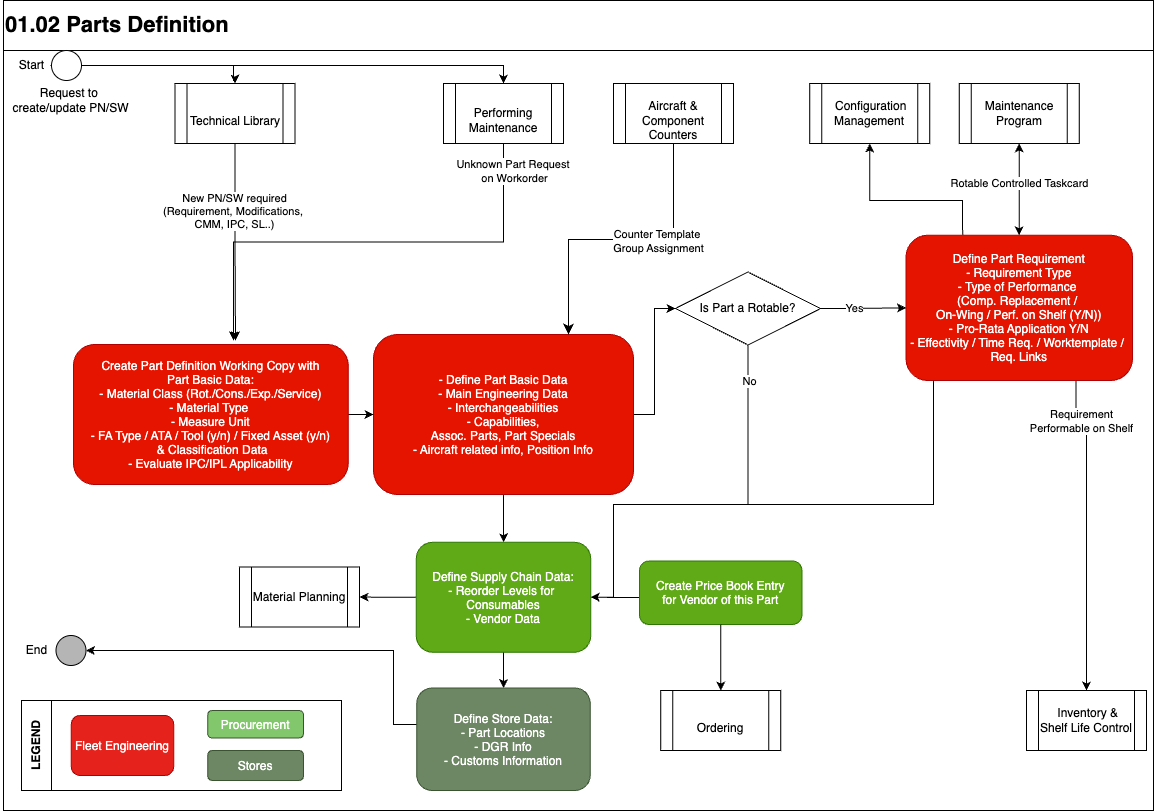

The diagram above was exported from draw.io. Its source (the exported page's mxGraphModel, read from the mxfile embedded in the PNG):
<mxGraphModel dx="2334" dy="1562" grid="1" gridSize="10" guides="1" tooltips="1" connect="1" arrows="1" fold="1" page="1" pageScale="1" pageWidth="1169" pageHeight="827" math="0" shadow="0">
  <root>
    <mxCell id="0" />
    <mxCell id="1" parent="0" />
    <mxCell id="yrH9R5_DrpzaF61eR3-v-1" value="&#10;&lt;span style=&quot;color: rgb(0, 0, 0); font-family: Helvetica; font-size: 11px; font-style: normal; font-variant-ligatures: normal; font-variant-caps: normal; font-weight: 400; letter-spacing: normal; orphans: 2; text-align: center; text-indent: 0px; text-transform: none; widows: 2; word-spacing: 0px; -webkit-text-stroke-width: 0px; white-space: nowrap; background-color: rgb(255, 255, 255); text-decoration-thickness: initial; text-decoration-style: initial; text-decoration-color: initial; display: inline !important; float: none;&quot;&gt;OPTIONAL&lt;/span&gt;&#10;&#10;" style="rounded=0;whiteSpace=wrap;html=1;movable=0;resizable=0;rotatable=0;deletable=0;editable=0;locked=1;connectable=0;" parent="1" vertex="1">
      <mxGeometry x="-1160" y="-777" width="1150" height="767" as="geometry" />
    </mxCell>
    <mxCell id="yrH9R5_DrpzaF61eR3-v-2" value="&lt;span style=&quot;font-size: 22px;&quot;&gt;01.02 Parts Definition&lt;/span&gt;" style="rounded=0;whiteSpace=wrap;html=1;align=left;fontStyle=1;movable=1;resizable=1;rotatable=1;deletable=1;editable=1;locked=0;connectable=1;" parent="1" vertex="1">
      <mxGeometry x="-1160" y="-820" width="1150" height="50" as="geometry" />
    </mxCell>
    <mxCell id="yrH9R5_DrpzaF61eR3-v-3" value="" style="rounded=0;whiteSpace=wrap;html=1;movable=0;resizable=0;rotatable=0;deletable=0;editable=0;locked=1;connectable=0;" parent="1" vertex="1">
      <mxGeometry x="-1142" y="-120" width="320" height="90" as="geometry" />
    </mxCell>
    <mxCell id="yrH9R5_DrpzaF61eR3-v-4" value="LEGEND" style="rounded=0;whiteSpace=wrap;html=1;horizontal=0;fontStyle=1;movable=0;resizable=0;rotatable=0;deletable=0;editable=0;locked=1;connectable=0;" parent="1" vertex="1">
      <mxGeometry x="-1142" y="-120" width="30" height="90" as="geometry" />
    </mxCell>
    <mxCell id="yrH9R5_DrpzaF61eR3-v-5" style="edgeStyle=orthogonalEdgeStyle;rounded=0;orthogonalLoop=1;jettySize=auto;html=1;entryX=0.5;entryY=0;entryDx=0;entryDy=0;" parent="1" source="yrH9R5_DrpzaF61eR3-v-7" target="yrH9R5_DrpzaF61eR3-v-37" edge="1">
      <mxGeometry relative="1" as="geometry" />
    </mxCell>
    <mxCell id="yrH9R5_DrpzaF61eR3-v-6" style="edgeStyle=orthogonalEdgeStyle;rounded=0;orthogonalLoop=1;jettySize=auto;html=1;entryX=0.5;entryY=1;entryDx=0;entryDy=0;exitX=0.25;exitY=0;exitDx=0;exitDy=0;" parent="1" source="yrH9R5_DrpzaF61eR3-v-45" target="yrH9R5_DrpzaF61eR3-v-52" edge="1">
      <mxGeometry relative="1" as="geometry">
        <Array as="points">
          <mxPoint x="-201" y="-620" />
          <mxPoint x="-294" y="-620" />
        </Array>
      </mxGeometry>
    </mxCell>
    <mxCell id="hfoblcmv0z1o6S7khPI3-36" style="edgeStyle=orthogonalEdgeStyle;rounded=0;orthogonalLoop=1;jettySize=auto;html=1;entryX=0;entryY=0.5;entryDx=0;entryDy=0;" parent="1" source="yrH9R5_DrpzaF61eR3-v-7" target="yrH9R5_DrpzaF61eR3-v-59" edge="1">
      <mxGeometry relative="1" as="geometry" />
    </mxCell>
    <mxCell id="yrH9R5_DrpzaF61eR3-v-7" value="&#10;- Define Part Basic Data&#10;- Main Engineering Data&#10;- Interchangeabilities&#10;- Capabilities,&#10;Assoc. Parts, Part Specials&#10;- Aircraft related info, Position Info&#10;" style="rounded=1;fillColor=#e51400;fontColor=#ffffff;strokeColor=#B20000;" parent="1" vertex="1">
      <mxGeometry x="-790" y="-486" width="260" height="160" as="geometry" />
    </mxCell>
    <mxCell id="yrH9R5_DrpzaF61eR3-v-13" style="edgeStyle=orthogonalEdgeStyle;rounded=0;orthogonalLoop=1;jettySize=auto;html=1;" parent="1" source="yrH9R5_DrpzaF61eR3-v-14" edge="1">
      <mxGeometry relative="1" as="geometry">
        <mxPoint x="-928" y="-480" as="targetPoint" />
      </mxGeometry>
    </mxCell>
    <mxCell id="hfoblcmv0z1o6S7khPI3-27" value="New PN/SW required&lt;div&gt;(Requirement, Modifications,&amp;nbsp;&lt;/div&gt;&lt;div&gt;CMM, IPC, SL..)&lt;/div&gt;" style="edgeLabel;html=1;align=center;verticalAlign=middle;resizable=0;points=[];" parent="yrH9R5_DrpzaF61eR3-v-13" vertex="1" connectable="0">
      <mxGeometry x="-0.2873" y="-1" relative="1" as="geometry">
        <mxPoint y="-3" as="offset" />
      </mxGeometry>
    </mxCell>
    <mxCell id="yrH9R5_DrpzaF61eR3-v-14" value="&lt;br&gt;Technical Library" style="shape=process;whiteSpace=wrap;html=1;backgroundOutline=1;" parent="1" vertex="1">
      <mxGeometry x="-988.5" y="-737" width="120" height="60" as="geometry" />
    </mxCell>
    <mxCell id="yrH9R5_DrpzaF61eR3-v-15" style="edgeStyle=orthogonalEdgeStyle;rounded=0;orthogonalLoop=1;jettySize=auto;html=1;entryX=0.5;entryY=0;entryDx=0;entryDy=0;" parent="1" source="yrH9R5_DrpzaF61eR3-v-17" target="yrH9R5_DrpzaF61eR3-v-14" edge="1">
      <mxGeometry relative="1" as="geometry">
        <Array as="points">
          <mxPoint x="-930" y="-755" />
          <mxPoint x="-930" y="-740" />
          <mxPoint x="-928" y="-740" />
        </Array>
      </mxGeometry>
    </mxCell>
    <mxCell id="yrH9R5_DrpzaF61eR3-v-16" style="edgeStyle=orthogonalEdgeStyle;rounded=0;orthogonalLoop=1;jettySize=auto;html=1;entryX=0.5;entryY=0;entryDx=0;entryDy=0;exitX=1;exitY=0.5;exitDx=0;exitDy=0;" parent="1" source="yrH9R5_DrpzaF61eR3-v-17" target="yrH9R5_DrpzaF61eR3-v-26" edge="1">
      <mxGeometry relative="1" as="geometry">
        <Array as="points">
          <mxPoint x="-1113" y="-755" />
          <mxPoint x="-728" y="-755" />
        </Array>
      </mxGeometry>
    </mxCell>
    <mxCell id="yrH9R5_DrpzaF61eR3-v-17" value="" style="ellipse;whiteSpace=wrap;html=1;aspect=fixed;" parent="1" vertex="1">
      <mxGeometry x="-1112" y="-770" width="30" height="30" as="geometry" />
    </mxCell>
    <mxCell id="yrH9R5_DrpzaF61eR3-v-18" value="Request to&amp;nbsp;&lt;div&gt;create/update PN/SW&lt;/div&gt;" style="text;html=1;align=center;verticalAlign=middle;resizable=0;points=[];autosize=1;strokeColor=none;fillColor=none;" parent="1" vertex="1">
      <mxGeometry x="-1163" y="-740" width="140" height="40" as="geometry" />
    </mxCell>
    <mxCell id="yrH9R5_DrpzaF61eR3-v-19" value="" style="ellipse;whiteSpace=wrap;html=1;rounded=1;strokeWidth=1;fillColor=#b5b5b5;" parent="1" vertex="1">
      <mxGeometry x="-1107.5" y="-185" width="30" height="30" as="geometry" />
    </mxCell>
    <mxCell id="yrH9R5_DrpzaF61eR3-v-20" value="End" style="text;html=1;align=center;verticalAlign=middle;resizable=0;points=[];autosize=1;strokeColor=none;fillColor=none;" parent="1" vertex="1">
      <mxGeometry x="-1147.5" y="-185" width="40" height="30" as="geometry" />
    </mxCell>
    <mxCell id="yrH9R5_DrpzaF61eR3-v-25" style="edgeStyle=orthogonalEdgeStyle;rounded=0;orthogonalLoop=1;jettySize=auto;html=1;exitX=0.5;exitY=1;exitDx=0;exitDy=0;" parent="1" source="yrH9R5_DrpzaF61eR3-v-26" edge="1">
      <mxGeometry relative="1" as="geometry">
        <Array as="points" />
        <mxPoint x="-930" y="-480" as="targetPoint" />
      </mxGeometry>
    </mxCell>
    <mxCell id="hfoblcmv0z1o6S7khPI3-32" value="Unknown Part Request&amp;nbsp;&lt;div&gt;on Workorder&lt;/div&gt;" style="edgeLabel;html=1;align=center;verticalAlign=middle;resizable=0;points=[];" parent="yrH9R5_DrpzaF61eR3-v-25" vertex="1" connectable="0">
      <mxGeometry x="0.8202" y="1" relative="1" as="geometry">
        <mxPoint x="279" y="-128" as="offset" />
      </mxGeometry>
    </mxCell>
    <mxCell id="yrH9R5_DrpzaF61eR3-v-26" value="&lt;br&gt;Performing Maintenance" style="shape=process;whiteSpace=wrap;html=1;backgroundOutline=1;" parent="1" vertex="1">
      <mxGeometry x="-720" y="-737" width="120" height="60" as="geometry" />
    </mxCell>
    <mxCell id="yrH9R5_DrpzaF61eR3-v-32" style="edgeStyle=orthogonalEdgeStyle;rounded=0;orthogonalLoop=1;jettySize=auto;html=1;exitX=0.996;exitY=0.499;exitDx=0;exitDy=0;entryX=0;entryY=0.5;entryDx=0;entryDy=0;exitPerimeter=0;" parent="1" source="yrH9R5_DrpzaF61eR3-v-33" target="yrH9R5_DrpzaF61eR3-v-7" edge="1">
      <mxGeometry relative="1" as="geometry">
        <mxPoint x="-814.2499999999998" y="-402.5" as="sourcePoint" />
        <mxPoint x="-777" y="-406" as="targetPoint" />
        <Array as="points">
          <mxPoint x="-814" y="-407" />
          <mxPoint x="-814" y="-406" />
        </Array>
      </mxGeometry>
    </mxCell>
    <mxCell id="yrH9R5_DrpzaF61eR3-v-33" value="Create Part Definition Working Copy with &#10;Part Basic Data:&#10;- Material Class (Rot./Cons./Exp./Service)&#10;- Material Type &#10;- Measure Unit&#10;- FA Type / ATA / Tool (y/n) / Fixed Asset (y/n)&#10; &amp; Classification Data&#10;- Evaluate IPC/IPL Applicability" style="rounded=1;fillColor=#e51400;fontColor=#ffffff;strokeColor=#B20000;" parent="1" vertex="1">
      <mxGeometry x="-1090" y="-476" width="274.75" height="140" as="geometry" />
    </mxCell>
    <mxCell id="yrH9R5_DrpzaF61eR3-v-35" style="edgeStyle=orthogonalEdgeStyle;rounded=0;orthogonalLoop=1;jettySize=auto;html=1;entryX=1;entryY=0.5;entryDx=0;entryDy=0;" parent="1" source="yrH9R5_DrpzaF61eR3-v-37" target="yrH9R5_DrpzaF61eR3-v-69" edge="1">
      <mxGeometry relative="1" as="geometry" />
    </mxCell>
    <mxCell id="hfoblcmv0z1o6S7khPI3-13" style="edgeStyle=orthogonalEdgeStyle;rounded=0;orthogonalLoop=1;jettySize=auto;html=1;entryX=0.5;entryY=0;entryDx=0;entryDy=0;" parent="1" source="yrH9R5_DrpzaF61eR3-v-37" target="yrH9R5_DrpzaF61eR3-v-40" edge="1">
      <mxGeometry relative="1" as="geometry" />
    </mxCell>
    <mxCell id="yrH9R5_DrpzaF61eR3-v-37" value="Define Supply Chain Data:&#10;- Reorder Levels for &#10;Consumables&#10;- Vendor Data" style="rounded=1;fillColor=#60a917;fontColor=#ffffff;strokeColor=#2D7600;" parent="1" vertex="1">
      <mxGeometry x="-747.25" y="-278.25" width="174.5" height="110" as="geometry" />
    </mxCell>
    <mxCell id="yrH9R5_DrpzaF61eR3-v-39" style="edgeStyle=orthogonalEdgeStyle;rounded=0;orthogonalLoop=1;jettySize=auto;html=1;entryX=1;entryY=0.5;entryDx=0;entryDy=0;" parent="1" source="yrH9R5_DrpzaF61eR3-v-40" target="yrH9R5_DrpzaF61eR3-v-19" edge="1">
      <mxGeometry relative="1" as="geometry">
        <Array as="points">
          <mxPoint x="-770" y="-96" />
          <mxPoint x="-770" y="-170" />
        </Array>
      </mxGeometry>
    </mxCell>
    <mxCell id="yrH9R5_DrpzaF61eR3-v-40" value="Define Store Data:&#10;- Part Locations&#10;- DGR Info&#10;- Customs Information" style="rounded=1;fillColor=#6d8764;fontColor=#ffffff;strokeColor=#3A5431;" parent="1" vertex="1">
      <mxGeometry x="-746.75" y="-132.5" width="173.5" height="102.5" as="geometry" />
    </mxCell>
    <mxCell id="yrH9R5_DrpzaF61eR3-v-43" style="edgeStyle=orthogonalEdgeStyle;rounded=0;orthogonalLoop=1;jettySize=auto;html=1;exitX=0.75;exitY=1;exitDx=0;exitDy=0;entryX=0.5;entryY=0;entryDx=0;entryDy=0;" parent="1" source="yrH9R5_DrpzaF61eR3-v-45" target="yrH9R5_DrpzaF61eR3-v-68" edge="1">
      <mxGeometry relative="1" as="geometry">
        <Array as="points">
          <mxPoint x="-88" y="-390" />
          <mxPoint x="-77" y="-390" />
        </Array>
        <mxPoint x="-70" y="-210" as="targetPoint" />
      </mxGeometry>
    </mxCell>
    <mxCell id="yrH9R5_DrpzaF61eR3-v-44" value="Requirement&lt;br&gt;Performable on Shelf" style="edgeLabel;html=1;align=center;verticalAlign=middle;resizable=0;points=[];" parent="yrH9R5_DrpzaF61eR3-v-43" vertex="1" connectable="0">
      <mxGeometry x="-0.7392" y="5" relative="1" as="geometry">
        <mxPoint y="-1" as="offset" />
      </mxGeometry>
    </mxCell>
    <mxCell id="yrH9R5_DrpzaF61eR3-v-45" value="Define Part Requirement&#10;- Requirement Type&#10;- Type of Performance &#10;(Comp. Replacement / &#10;On-Wing / Perf. on Shelf (Y/N))&#10;- Pro-Rata Application Y/N&#10;- Effectivity / Time Req. / Worktemplate / &#10;Req. Links" style="rounded=1;fillColor=#e51400;fontColor=#ffffff;strokeColor=#B20000;" parent="1" vertex="1">
      <mxGeometry x="-257.5" y="-585.25" width="226.5" height="145.25" as="geometry" />
    </mxCell>
    <mxCell id="yrH9R5_DrpzaF61eR3-v-47" style="edgeStyle=orthogonalEdgeStyle;rounded=0;orthogonalLoop=1;jettySize=auto;html=1;entryX=1;entryY=0.5;entryDx=0;entryDy=0;exitX=0;exitY=0.5;exitDx=0;exitDy=0;" parent="1" source="yrH9R5_DrpzaF61eR3-v-48" target="yrH9R5_DrpzaF61eR3-v-37" edge="1">
      <mxGeometry relative="1" as="geometry">
        <Array as="points">
          <mxPoint x="-524" y="-223" />
          <mxPoint x="-540" y="-223" />
        </Array>
      </mxGeometry>
    </mxCell>
    <mxCell id="yrH9R5_DrpzaF61eR3-v-48" value="Create Price Book Entry &#10;for Vendor of this Part" style="rounded=1;fillColor=#60a917;fontColor=#ffffff;strokeColor=#2D7600;" parent="1" vertex="1">
      <mxGeometry x="-524" y="-259.5" width="162.5" height="63.5" as="geometry" />
    </mxCell>
    <mxCell id="yrH9R5_DrpzaF61eR3-v-50" style="edgeStyle=orthogonalEdgeStyle;rounded=0;orthogonalLoop=1;jettySize=auto;html=1;entryX=0.5;entryY=0;entryDx=0;entryDy=0;exitX=0.5;exitY=1;exitDx=0;exitDy=0;" parent="1" source="yrH9R5_DrpzaF61eR3-v-48" target="yrH9R5_DrpzaF61eR3-v-51" edge="1">
      <mxGeometry relative="1" as="geometry" />
    </mxCell>
    <mxCell id="yrH9R5_DrpzaF61eR3-v-51" value="&lt;br&gt;Ordering" style="shape=process;whiteSpace=wrap;html=1;backgroundOutline=1;" parent="1" vertex="1">
      <mxGeometry x="-502.75" y="-130" width="120" height="60" as="geometry" />
    </mxCell>
    <mxCell id="yrH9R5_DrpzaF61eR3-v-52" value="&amp;nbsp;Configuration Management" style="shape=process;whiteSpace=wrap;html=1;backgroundOutline=1;" parent="1" vertex="1">
      <mxGeometry x="-353.75" y="-737" width="120" height="60" as="geometry" />
    </mxCell>
    <mxCell id="yrH9R5_DrpzaF61eR3-v-53" value="Maintenance Program" style="shape=process;whiteSpace=wrap;html=1;backgroundOutline=1;" parent="1" vertex="1">
      <mxGeometry x="-204.25" y="-737" width="120" height="60" as="geometry" />
    </mxCell>
    <mxCell id="yrH9R5_DrpzaF61eR3-v-55" style="edgeStyle=orthogonalEdgeStyle;rounded=0;orthogonalLoop=1;jettySize=auto;html=1;entryX=0;entryY=0.5;entryDx=0;entryDy=0;exitX=1;exitY=0.5;exitDx=0;exitDy=0;" parent="1" source="yrH9R5_DrpzaF61eR3-v-59" target="yrH9R5_DrpzaF61eR3-v-45" edge="1">
      <mxGeometry relative="1" as="geometry">
        <mxPoint x="-378.34000000000015" y="-528.9999999999998" as="sourcePoint" />
        <Array as="points">
          <mxPoint x="-318" y="-513" />
        </Array>
      </mxGeometry>
    </mxCell>
    <mxCell id="yrH9R5_DrpzaF61eR3-v-56" value="Yes" style="edgeLabel;html=1;align=center;verticalAlign=middle;resizable=0;points=[];" parent="yrH9R5_DrpzaF61eR3-v-55" vertex="1" connectable="0">
      <mxGeometry x="0.4205" y="1" relative="1" as="geometry">
        <mxPoint x="-27" y="1" as="offset" />
      </mxGeometry>
    </mxCell>
    <mxCell id="yrH9R5_DrpzaF61eR3-v-57" style="edgeStyle=orthogonalEdgeStyle;rounded=0;orthogonalLoop=1;jettySize=auto;html=1;entryX=1;entryY=0.5;entryDx=0;entryDy=0;exitX=0.5;exitY=1;exitDx=0;exitDy=0;" parent="1" source="yrH9R5_DrpzaF61eR3-v-59" target="yrH9R5_DrpzaF61eR3-v-37" edge="1">
      <mxGeometry relative="1" as="geometry">
        <Array as="points">
          <mxPoint x="-415" y="-316" />
          <mxPoint x="-550" y="-316" />
          <mxPoint x="-550" y="-223" />
        </Array>
      </mxGeometry>
    </mxCell>
    <mxCell id="yrH9R5_DrpzaF61eR3-v-58" value="No" style="edgeLabel;html=1;align=center;verticalAlign=middle;resizable=0;points=[];" parent="yrH9R5_DrpzaF61eR3-v-57" vertex="1" connectable="0">
      <mxGeometry x="-0.8242" y="1" relative="1" as="geometry">
        <mxPoint as="offset" />
      </mxGeometry>
    </mxCell>
    <mxCell id="yrH9R5_DrpzaF61eR3-v-59" value="Is Part a Rotable?" style="rhombus;whiteSpace=wrap;html=1;" parent="1" vertex="1">
      <mxGeometry x="-488" y="-548.5" width="145" height="73" as="geometry" />
    </mxCell>
    <mxCell id="yrH9R5_DrpzaF61eR3-v-60" value="&lt;br&gt;Aircraft &amp;amp; Component Counters" style="shape=process;whiteSpace=wrap;html=1;backgroundOutline=1;" parent="1" vertex="1">
      <mxGeometry x="-550" y="-737" width="120" height="60" as="geometry" />
    </mxCell>
    <mxCell id="yrH9R5_DrpzaF61eR3-v-61" value="Fleet Engineering" style="rounded=1;fillColor=#E5221B;strokeColor=#B20000;fontColor=#ffffff;" parent="1" vertex="1">
      <mxGeometry x="-1092.25" y="-105" width="102.5" height="60" as="geometry" />
    </mxCell>
    <mxCell id="yrH9R5_DrpzaF61eR3-v-62" value="Procurement" style="rounded=1;fillColor=#82C76B;strokeColor=#3A5431;fontColor=#ffffff;" parent="1" vertex="1">
      <mxGeometry x="-955.75" y="-110" width="95.75" height="27.5" as="geometry" />
    </mxCell>
    <mxCell id="yrH9R5_DrpzaF61eR3-v-63" value="Stores" style="rounded=1;fillColor=#6d8764;strokeColor=#3A5431;fontColor=#ffffff;" parent="1" vertex="1">
      <mxGeometry x="-955.75" y="-70" width="95.75" height="30" as="geometry" />
    </mxCell>
    <mxCell id="yrH9R5_DrpzaF61eR3-v-64" style="edgeStyle=orthogonalEdgeStyle;rounded=0;orthogonalLoop=1;jettySize=auto;html=1;entryX=1;entryY=0.5;entryDx=0;entryDy=0;" parent="1" source="yrH9R5_DrpzaF61eR3-v-45" target="yrH9R5_DrpzaF61eR3-v-37" edge="1">
      <mxGeometry relative="1" as="geometry">
        <mxPoint x="-470" y="-370" as="targetPoint" />
        <Array as="points">
          <mxPoint x="-230" y="-316" />
          <mxPoint x="-550" y="-316" />
          <mxPoint x="-550" y="-223" />
        </Array>
      </mxGeometry>
    </mxCell>
    <mxCell id="yrH9R5_DrpzaF61eR3-v-68" value="&amp;nbsp;Inventory &amp;amp; Shelf Life Control" style="shape=process;whiteSpace=wrap;html=1;backgroundOutline=1;" parent="1" vertex="1">
      <mxGeometry x="-137" y="-130" width="120" height="60" as="geometry" />
    </mxCell>
    <mxCell id="yrH9R5_DrpzaF61eR3-v-69" value="Material Planning" style="shape=process;whiteSpace=wrap;html=1;backgroundOutline=1;" parent="1" vertex="1">
      <mxGeometry x="-924" y="-253.5" width="120" height="60" as="geometry" />
    </mxCell>
    <mxCell id="yrH9R5_DrpzaF61eR3-v-74" value="" style="endArrow=classic;startArrow=classic;html=1;rounded=0;entryX=0.5;entryY=1;entryDx=0;entryDy=0;" parent="1" source="yrH9R5_DrpzaF61eR3-v-45" target="yrH9R5_DrpzaF61eR3-v-53" edge="1">
      <mxGeometry width="50" height="50" relative="1" as="geometry">
        <mxPoint x="-160" y="-607" as="sourcePoint" />
        <mxPoint x="-110" y="-657" as="targetPoint" />
      </mxGeometry>
    </mxCell>
    <mxCell id="yrH9R5_DrpzaF61eR3-v-75" value="Rotable Controlled Taskcard" style="edgeLabel;html=1;align=center;verticalAlign=middle;resizable=0;points=[];" parent="yrH9R5_DrpzaF61eR3-v-74" vertex="1" connectable="0">
      <mxGeometry x="0.1436" relative="1" as="geometry">
        <mxPoint as="offset" />
      </mxGeometry>
    </mxCell>
    <mxCell id="yrH9R5_DrpzaF61eR3-v-80" value="Start" style="text;html=1;align=center;verticalAlign=middle;resizable=0;points=[];autosize=1;strokeColor=none;fillColor=none;" parent="1" vertex="1">
      <mxGeometry x="-1157.5" y="-770" width="50" height="30" as="geometry" />
    </mxCell>
    <mxCell id="hfoblcmv0z1o6S7khPI3-11" value="" style="edgeStyle=elbowEdgeStyle;elbow=vertical;endArrow=classic;html=1;curved=0;rounded=0;endSize=8;startSize=8;exitX=0.5;exitY=1;exitDx=0;exitDy=0;entryX=0.75;entryY=0;entryDx=0;entryDy=0;" parent="1" source="yrH9R5_DrpzaF61eR3-v-60" target="yrH9R5_DrpzaF61eR3-v-7" edge="1">
      <mxGeometry width="50" height="50" relative="1" as="geometry">
        <mxPoint x="-610" y="-599.25" as="sourcePoint" />
        <mxPoint x="-560" y="-649.25" as="targetPoint" />
      </mxGeometry>
    </mxCell>
    <mxCell id="hfoblcmv0z1o6S7khPI3-12" value="Counter Template&amp;nbsp;&lt;div&gt;Group Assignment&lt;/div&gt;" style="edgeLabel;html=1;align=center;verticalAlign=middle;resizable=0;points=[];" parent="hfoblcmv0z1o6S7khPI3-11" vertex="1" connectable="0">
      <mxGeometry x="-0.2502" y="1" relative="1" as="geometry">
        <mxPoint x="-1" as="offset" />
      </mxGeometry>
    </mxCell>
  </root>
</mxGraphModel>